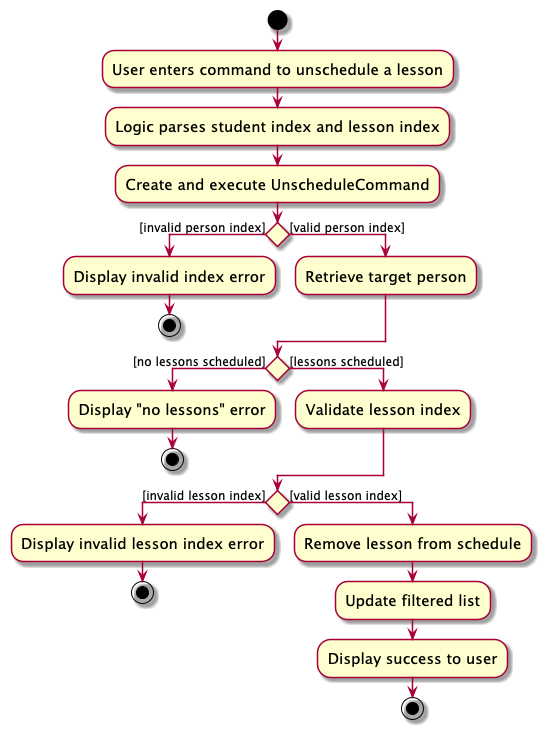

The diagram above was rendered by PlantUML. Its source (embedded in the PNG):
@startuml
skin rose
skinparam ActivityFontSize 15
skinparam ArrowFontSize 12
start
:User enters command to unschedule a lesson;
:Logic parses student index and lesson index;
:Create and execute UnscheduleCommand;
if () then ([invalid person index])
  :Display invalid index error;
  stop
else ([valid person index])
  :Retrieve target person;
endif
if () then ([no lessons scheduled])
  :Display "no lessons" error;
  stop
else ([lessons scheduled])
  :Validate lesson index;
endif
if () then ([invalid lesson index])
  :Display invalid lesson index error;
  stop
else ([valid lesson index])
  :Remove lesson from schedule;
  :Update filtered list;
  :Display success to user;
  stop
endif
@enduml